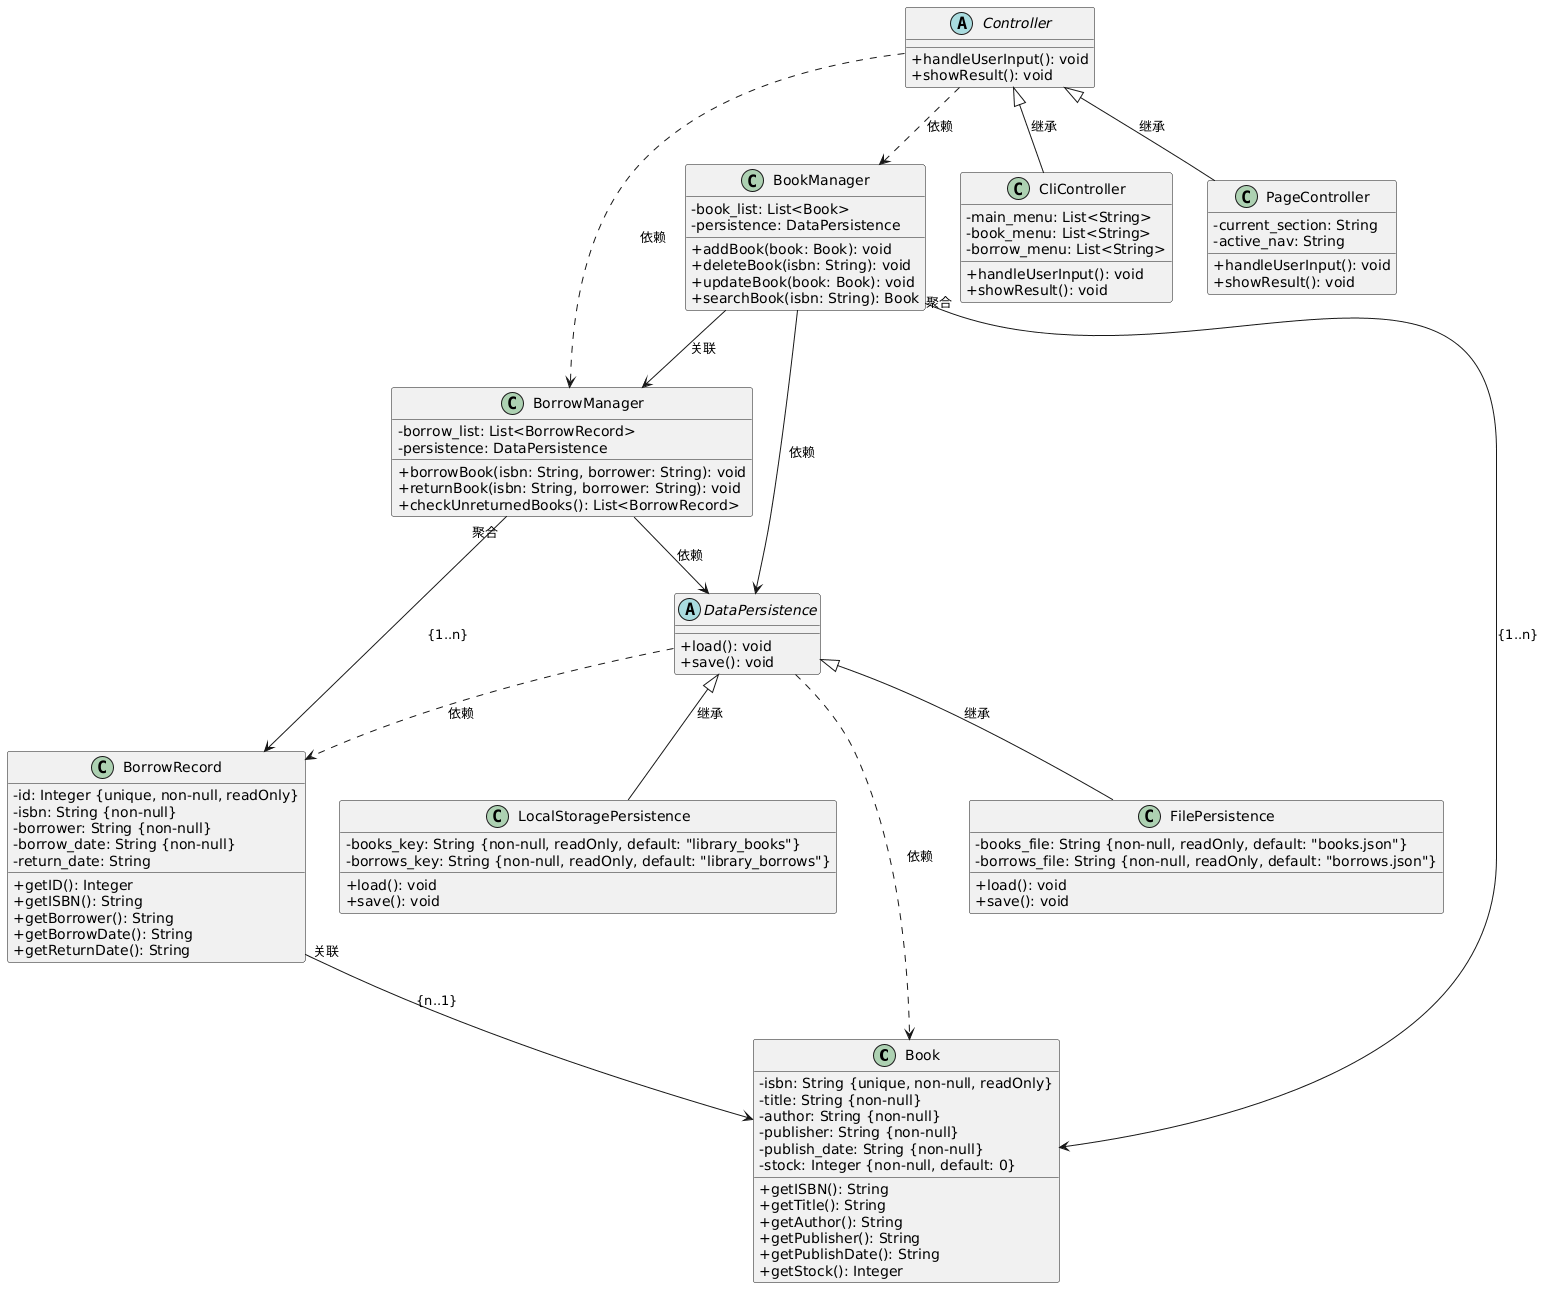

The diagram above was rendered by PlantUML. Its source (embedded in the PNG):
@startuml
skinparam classAttributeIconSize 0
skinparam classFontSize 14

' ======================== 实体类层 ========================
class Book {
    - isbn: String {unique, non-null, readOnly}
    - title: String {non-null}
    - author: String {non-null}
    - publisher: String {non-null}
    - publish_date: String {non-null}
    - stock: Integer {non-null, default: 0}
    + getISBN(): String
    + getTitle(): String
    + getAuthor(): String
    + getPublisher(): String
    + getPublishDate(): String
    + getStock(): Integer
}

class BorrowRecord {
    - id: Integer {unique, non-null, readOnly}
    - isbn: String {non-null}
    - borrower: String {non-null}
    - borrow_date: String {non-null}
    - return_date: String
    + getID(): Integer
    + getISBN(): String
    + getBorrower(): String
    + getBorrowDate(): String
    + getReturnDate(): String
}

' ======================== 管理类层 ========================
class BookManager {
    - book_list: List<Book>
    - persistence: DataPersistence
    + addBook(book: Book): void
    + deleteBook(isbn: String): void
    + updateBook(book: Book): void
    + searchBook(isbn: String): Book
}

class BorrowManager {
    - borrow_list: List<BorrowRecord>
    - persistence: DataPersistence
    + borrowBook(isbn: String, borrower: String): void
    + returnBook(isbn: String, borrower: String): void
    + checkUnreturnedBooks(): List<BorrowRecord>
}

' ======================== 持久化层 ========================
abstract class DataPersistence {
    + load(): void
    + save(): void
}

class FilePersistence {
    - books_file: String {non-null, readOnly, default: "books.json"}
    - borrows_file: String {non-null, readOnly, default: "borrows.json"}
    + load(): void
    + save(): void
}

class LocalStoragePersistence {
    - books_key: String {non-null, readOnly, default: "library_books"}
    - borrows_key: String {non-null, readOnly, default: "library_borrows"}
    + load(): void
    + save(): void
}

' ======================== 控制器层 ========================
abstract class Controller {
    + handleUserInput(): void
    + showResult(): void
}

class CliController {
    - main_menu: List<String>
    - book_menu: List<String>
    - borrow_menu: List<String>
    + handleUserInput(): void
    + showResult(): void
}

class PageController {
    - current_section: String
    - active_nav: String
    + handleUserInput(): void
    + showResult(): void
}

' ======================== 关系 ========================
BookManager --> BorrowManager : "关联"
BookManager --> Book : "聚合" {1..n}
BookManager --> DataPersistence : "依赖"

BorrowManager --> BorrowRecord : "聚合" {1..n}
BorrowManager --> DataPersistence : "依赖"

DataPersistence <|-- FilePersistence : "继承"
DataPersistence <|-- LocalStoragePersistence : "继承"

Controller <|-- CliController : "继承"
Controller <|-- PageController : "继承"

BorrowRecord --> Book : "关联" {n..1}
Controller ..> BookManager : "依赖"
Controller ..> BorrowManager : "依赖"
DataPersistence ..> Book : "依赖"
DataPersistence ..> BorrowRecord : "依赖"
@enduml